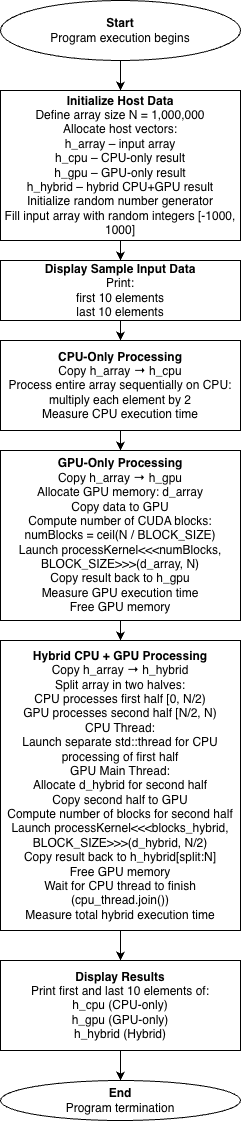

The diagram above was exported from draw.io. Its source (the exported page's mxGraphModel, read from the mxfile embedded in the PNG):
<mxGraphModel dx="924" dy="502" grid="1" gridSize="10" guides="1" tooltips="1" connect="1" arrows="1" fold="1" page="1" pageScale="1" pageWidth="827" pageHeight="1169" math="0" shadow="0">
  <root>
    <mxCell id="0" />
    <mxCell id="1" parent="0" />
    <mxCell id="J-lOWO_ZuvqgiWhmHg5i-1" edge="1" parent="1" source="J-lOWO_ZuvqgiWhmHg5i-2" style="edgeStyle=orthogonalEdgeStyle;rounded=0;orthogonalLoop=1;jettySize=auto;html=1;" target="J-lOWO_ZuvqgiWhmHg5i-4" value="">
      <mxGeometry relative="1" as="geometry" />
    </mxCell>
    <mxCell id="J-lOWO_ZuvqgiWhmHg5i-2" parent="1" style="ellipse;whiteSpace=wrap;html=1;" value="&lt;div&gt;&lt;b&gt;Start&lt;/b&gt;&lt;/div&gt;&lt;div&gt;Program execution begins&lt;/div&gt;" vertex="1">
      <mxGeometry height="60" width="240" x="230" y="30" as="geometry" />
    </mxCell>
    <mxCell id="J-lOWO_ZuvqgiWhmHg5i-3" edge="1" parent="1" source="J-lOWO_ZuvqgiWhmHg5i-4" style="edgeStyle=orthogonalEdgeStyle;rounded=0;orthogonalLoop=1;jettySize=auto;html=1;" target="J-lOWO_ZuvqgiWhmHg5i-6" value="">
      <mxGeometry relative="1" as="geometry" />
    </mxCell>
    <mxCell id="J-lOWO_ZuvqgiWhmHg5i-4" parent="1" style="whiteSpace=wrap;html=1;" value="&lt;div&gt;&lt;b&gt;Initialize Host Data&lt;/b&gt;&lt;/div&gt;&lt;div&gt;Define array size N = 1,000,000&lt;/div&gt;&lt;div&gt;Allocate host vectors:&lt;/div&gt;&lt;div&gt;h_array – input array&lt;/div&gt;&lt;div&gt;h_cpu – CPU-only result&lt;/div&gt;&lt;div&gt;h_gpu – GPU-only result&lt;/div&gt;&lt;div&gt;h_hybrid – hybrid CPU+GPU result&lt;/div&gt;&lt;div&gt;Initialize random number generator&lt;/div&gt;&lt;div&gt;Fill input array with random integers [-1000, 1000]&lt;/div&gt;" vertex="1">
      <mxGeometry height="150" width="240" x="230" y="120" as="geometry" />
    </mxCell>
    <mxCell id="J-lOWO_ZuvqgiWhmHg5i-5" edge="1" parent="1" source="J-lOWO_ZuvqgiWhmHg5i-6" style="edgeStyle=orthogonalEdgeStyle;rounded=0;orthogonalLoop=1;jettySize=auto;html=1;" target="J-lOWO_ZuvqgiWhmHg5i-8" value="">
      <mxGeometry relative="1" as="geometry" />
    </mxCell>
    <mxCell id="J-lOWO_ZuvqgiWhmHg5i-6" parent="1" style="whiteSpace=wrap;html=1;" value="&lt;div&gt;&lt;b&gt;Display Sample Input Data&lt;/b&gt;&lt;/div&gt;&lt;div&gt;Print:&lt;/div&gt;&lt;div&gt;first 10 elements&lt;/div&gt;&lt;div&gt;last 10 elements&lt;/div&gt;" vertex="1">
      <mxGeometry height="60" width="240" x="230" y="290" as="geometry" />
    </mxCell>
    <mxCell id="J-lOWO_ZuvqgiWhmHg5i-7" edge="1" parent="1" source="J-lOWO_ZuvqgiWhmHg5i-8" style="edgeStyle=orthogonalEdgeStyle;rounded=0;orthogonalLoop=1;jettySize=auto;html=1;" target="J-lOWO_ZuvqgiWhmHg5i-10" value="">
      <mxGeometry relative="1" as="geometry" />
    </mxCell>
    <mxCell id="J-lOWO_ZuvqgiWhmHg5i-8" parent="1" style="whiteSpace=wrap;html=1;" value="&lt;div&gt;&lt;b&gt;CPU-Only Processing&lt;/b&gt;&lt;/div&gt;&lt;div&gt;Copy h_array → h_cpu&lt;/div&gt;&lt;div&gt;Process entire array sequentially on CPU: multiply each element by 2&lt;/div&gt;&lt;div&gt;Measure CPU execution time&lt;/div&gt;" vertex="1">
      <mxGeometry height="90" width="240" x="230" y="370" as="geometry" />
    </mxCell>
    <mxCell id="J-lOWO_ZuvqgiWhmHg5i-10" parent="1" style="whiteSpace=wrap;html=1;" value="&lt;div&gt;&lt;b&gt;GPU-Only Processing&lt;/b&gt;&lt;/div&gt;&lt;div&gt;Copy h_array → h_gpu&lt;/div&gt;&lt;div&gt;Allocate GPU memory: d_array&lt;/div&gt;&lt;div&gt;Copy data to GPU&lt;/div&gt;&lt;div&gt;Compute number of CUDA blocks: numBlocks = ceil(N / BLOCK_SIZE)&lt;/div&gt;&lt;div&gt;Launch processKernel&amp;lt;&amp;lt;&amp;lt;numBlocks, BLOCK_SIZE&amp;gt;&amp;gt;&amp;gt;(d_array, N)&lt;/div&gt;&lt;div&gt;Copy result back to h_gpu&lt;/div&gt;&lt;div&gt;Measure GPU execution time&lt;/div&gt;&lt;div&gt;Free GPU memory&lt;/div&gt;" vertex="1">
      <mxGeometry height="170" width="240" x="230" y="480" as="geometry" />
    </mxCell>
    <mxCell id="J-lOWO_ZuvqgiWhmHg5i-15" edge="1" parent="1" style="edgeStyle=orthogonalEdgeStyle;rounded=0;orthogonalLoop=1;jettySize=auto;html=1;" target="J-lOWO_ZuvqgiWhmHg5i-18" value="">
      <mxGeometry relative="1" as="geometry">
        <mxPoint x="350" y="810" as="sourcePoint" />
      </mxGeometry>
    </mxCell>
    <mxCell id="J-lOWO_ZuvqgiWhmHg5i-17" edge="1" parent="1" source="J-lOWO_ZuvqgiWhmHg5i-18" style="edgeStyle=orthogonalEdgeStyle;rounded=0;orthogonalLoop=1;jettySize=auto;html=1;entryX=0.5;entryY=0;entryDx=0;entryDy=0;" target="J-lOWO_ZuvqgiWhmHg5i-29" value="">
      <mxGeometry relative="1" as="geometry">
        <mxPoint x="350" y="1009" as="targetPoint" />
      </mxGeometry>
    </mxCell>
    <mxCell id="J-lOWO_ZuvqgiWhmHg5i-18" parent="1" style="whiteSpace=wrap;html=1;" value="&lt;div&gt;&lt;b&gt;Hybrid CPU + GPU Processing&lt;/b&gt;&lt;/div&gt;&lt;div&gt;Copy h_array → h_hybrid&lt;/div&gt;&lt;div&gt;Split array in two halves:&lt;/div&gt;&lt;div&gt;CPU processes first half [0, N/2)&lt;/div&gt;&lt;div&gt;GPU processes second half [N/2, N)&lt;/div&gt;&lt;div&gt;CPU Thread:&lt;/div&gt;&lt;div&gt;Launch separate std::thread for CPU processing of first half&lt;/div&gt;&lt;div&gt;GPU Main Thread:&lt;/div&gt;&lt;div&gt;Allocate d_hybrid for second half&lt;/div&gt;&lt;div&gt;Copy second half to GPU&lt;/div&gt;&lt;div&gt;Compute number of blocks for second half&lt;/div&gt;&lt;div&gt;Launch processKernel&amp;lt;&amp;lt;&amp;lt;blocks_hybrid, BLOCK_SIZE&amp;gt;&amp;gt;&amp;gt;(d_hybrid, N/2)&lt;/div&gt;&lt;div&gt;Copy result back to h_hybrid[split:N]&lt;/div&gt;&lt;div&gt;Free GPU memory&lt;/div&gt;&lt;div&gt;Wait for CPU thread to finish (cpu_thread.join())&lt;/div&gt;&lt;div&gt;Measure total hybrid execution time&lt;/div&gt;" vertex="1">
      <mxGeometry height="290" width="240" x="230" y="670" as="geometry" />
    </mxCell>
    <mxCell id="J-lOWO_ZuvqgiWhmHg5i-27" parent="1" style="ellipse;whiteSpace=wrap;html=1;" value="&lt;div&gt;&lt;b&gt;End&lt;/b&gt;&lt;/div&gt;&lt;div&gt;Program termination&lt;/div&gt;" vertex="1">
      <mxGeometry height="40" width="240" x="230" y="1110" as="geometry" />
    </mxCell>
    <mxCell id="J-lOWO_ZuvqgiWhmHg5i-32" edge="1" parent="1" source="J-lOWO_ZuvqgiWhmHg5i-29" style="edgeStyle=orthogonalEdgeStyle;rounded=0;orthogonalLoop=1;jettySize=auto;html=1;" target="J-lOWO_ZuvqgiWhmHg5i-27" value="">
      <mxGeometry relative="1" as="geometry" />
    </mxCell>
    <mxCell id="J-lOWO_ZuvqgiWhmHg5i-29" parent="1" style="whiteSpace=wrap;html=1;" value="&lt;div&gt;&lt;b&gt;Display Results&lt;/b&gt;&lt;/div&gt;&lt;div&gt;Print first and last 10 elements of:&lt;/div&gt;&lt;div&gt;h_cpu (CPU-only)&lt;/div&gt;&lt;div&gt;h_gpu (GPU-only)&lt;/div&gt;&lt;div&gt;h_hybrid (Hybrid)&lt;/div&gt;" vertex="1">
      <mxGeometry height="90" width="240" x="230" y="990" as="geometry" />
    </mxCell>
  </root>
</mxGraphModel>